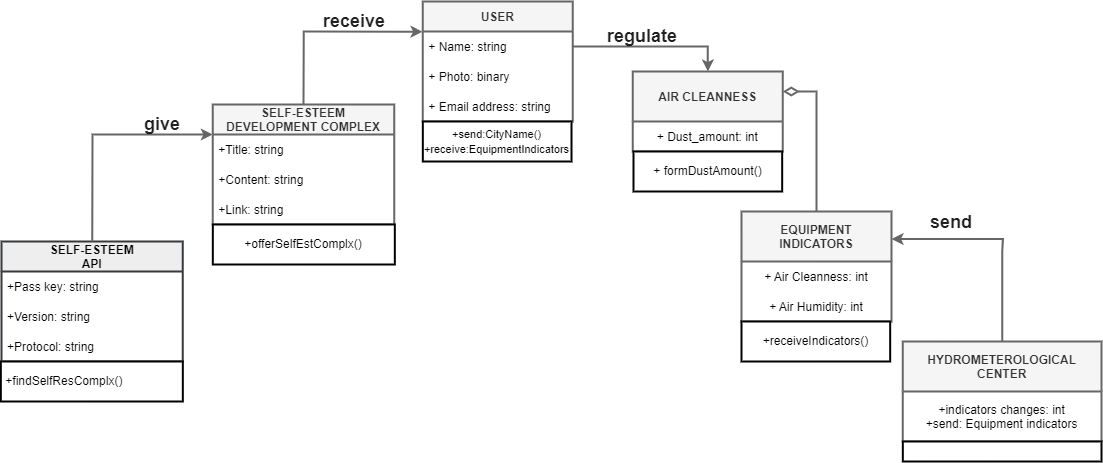

The diagram above was exported from draw.io. Its source (the exported page's mxGraphModel, read from the mxfile embedded in the PNG):
<mxGraphModel dx="2012" dy="635" grid="1" gridSize="10" guides="1" tooltips="1" connect="1" arrows="1" fold="1" page="1" pageScale="1" pageWidth="827" pageHeight="1169" math="0" shadow="0">
  <root>
    <mxCell id="0" />
    <mxCell id="1" parent="0" />
    <mxCell id="u0gl2vqItW0_bNqNBDPX-5" value="USER" style="swimlane;fontStyle=1;childLayout=stackLayout;horizontal=1;startSize=30;horizontalStack=0;resizeParent=1;resizeParentMax=0;resizeLast=0;collapsible=1;marginBottom=0;swimlaneFillColor=default;rounded=1;strokeWidth=2;arcSize=0;fillColor=#f5f5f5;fontColor=#333333;strokeColor=#666666;" parent="1" vertex="1">
      <mxGeometry x="-138.67000000000002" y="70" width="150" height="120" as="geometry">
        <mxRectangle x="100" y="160" width="70" height="30" as="alternateBounds" />
      </mxGeometry>
    </mxCell>
    <mxCell id="u0gl2vqItW0_bNqNBDPX-6" value="+ Name: string" style="text;align=left;verticalAlign=middle;spacingLeft=4;spacingRight=4;overflow=hidden;points=[[0,0.5],[1,0.5]];portConstraint=eastwest;rotatable=0;fillColor=none;" parent="u0gl2vqItW0_bNqNBDPX-5" vertex="1">
      <mxGeometry y="30" width="150" height="30" as="geometry" />
    </mxCell>
    <mxCell id="VaJjI7XBPcnahcIYWA9E-46" value="+ Photo: binary" style="text;align=left;verticalAlign=middle;spacingLeft=4;spacingRight=4;overflow=hidden;points=[[0,0.5],[1,0.5]];portConstraint=eastwest;rotatable=0;fillColor=none;" parent="u0gl2vqItW0_bNqNBDPX-5" vertex="1">
      <mxGeometry y="60" width="150" height="30" as="geometry" />
    </mxCell>
    <mxCell id="VaJjI7XBPcnahcIYWA9E-66" value="+ Email address: string" style="text;align=left;verticalAlign=middle;spacingLeft=4;spacingRight=4;overflow=hidden;points=[[0,0.5],[1,0.5]];portConstraint=eastwest;rotatable=0;fillColor=none;" parent="u0gl2vqItW0_bNqNBDPX-5" vertex="1">
      <mxGeometry y="90" width="150" height="30" as="geometry" />
    </mxCell>
    <mxCell id="k7WI96id8qFtMjAn9XmT-43" style="edgeStyle=orthogonalEdgeStyle;orthogonalLoop=1;jettySize=auto;html=1;entryX=1;entryY=0.25;entryDx=0;entryDy=0;strokeWidth=2;endArrow=diamondThin;endFill=0;exitX=0.5;exitY=0;exitDx=0;exitDy=0;rounded=0;sourcePerimeterSpacing=7;startSize=0;targetPerimeterSpacing=5;endSize=11;fillColor=#f5f5f5;strokeColor=#666666;" parent="1" source="u0gl2vqItW0_bNqNBDPX-9" target="k7WI96id8qFtMjAn9XmT-32" edge="1">
      <mxGeometry relative="1" as="geometry">
        <Array as="points">
          <mxPoint x="255" y="160" />
        </Array>
      </mxGeometry>
    </mxCell>
    <mxCell id="u0gl2vqItW0_bNqNBDPX-9" value="EQUIPMENT&#10;INDICATORS" style="swimlane;fontStyle=1;childLayout=stackLayout;horizontal=1;startSize=50;horizontalStack=0;resizeParent=1;resizeParentMax=0;resizeLast=0;collapsible=1;marginBottom=0;swimlaneFillColor=default;rounded=1;arcSize=0;align=center;strokeWidth=2;fillColor=#f5f5f5;fontColor=#333333;strokeColor=#666666;" parent="1" vertex="1">
      <mxGeometry x="180" y="280" width="150" height="110" as="geometry">
        <mxRectangle x="550" y="150" width="70" height="30" as="alternateBounds" />
      </mxGeometry>
    </mxCell>
    <mxCell id="u0gl2vqItW0_bNqNBDPX-10" value="+ Air Cleanness: int" style="text;align=center;verticalAlign=middle;spacingLeft=4;spacingRight=4;overflow=hidden;points=[[0,0.5],[1,0.5]];portConstraint=eastwest;rotatable=0;rounded=0;fillColor=none;" parent="u0gl2vqItW0_bNqNBDPX-9" vertex="1">
      <mxGeometry y="50" width="150" height="30" as="geometry" />
    </mxCell>
    <mxCell id="u0gl2vqItW0_bNqNBDPX-11" value="+ Air Humidity: int" style="text;align=center;verticalAlign=middle;spacingLeft=4;spacingRight=4;overflow=hidden;points=[[0,0.5],[1,0.5]];portConstraint=eastwest;rotatable=0;fillColor=none;rounded=0;" parent="u0gl2vqItW0_bNqNBDPX-9" vertex="1">
      <mxGeometry y="80" width="150" height="30" as="geometry" />
    </mxCell>
    <mxCell id="k7WI96id8qFtMjAn9XmT-39" style="edgeStyle=orthogonalEdgeStyle;rounded=0;orthogonalLoop=1;jettySize=auto;html=1;entryX=1;entryY=0.25;entryDx=0;entryDy=0;strokeWidth=2;exitX=0.5;exitY=0;exitDx=0;exitDy=0;fillColor=#f5f5f5;strokeColor=#666666;" parent="1" source="VaJjI7XBPcnahcIYWA9E-11" target="u0gl2vqItW0_bNqNBDPX-9" edge="1">
      <mxGeometry relative="1" as="geometry">
        <Array as="points">
          <mxPoint x="441.33" y="320" />
          <mxPoint x="441.33" y="280" />
        </Array>
      </mxGeometry>
    </mxCell>
    <mxCell id="VaJjI7XBPcnahcIYWA9E-11" value="HYDROMETEROLOGICAL &#10;CENTER" style="swimlane;fontStyle=1;childLayout=stackLayout;horizontal=1;startSize=50;horizontalStack=0;resizeParent=1;resizeParentMax=0;resizeLast=0;collapsible=1;marginBottom=0;swimlaneFillColor=default;rounded=1;arcSize=0;align=center;strokeWidth=2;fillColor=#f5f5f5;fontColor=#333333;strokeColor=#666666;" parent="1" vertex="1">
      <mxGeometry x="341.33" y="410" width="198.67" height="100" as="geometry">
        <mxRectangle x="100" y="160" width="70" height="30" as="alternateBounds" />
      </mxGeometry>
    </mxCell>
    <mxCell id="VaJjI7XBPcnahcIYWA9E-12" value="+indicators changes: int&#10;+send: Equipment indicators" style="text;align=center;verticalAlign=middle;spacingLeft=4;spacingRight=4;overflow=hidden;points=[[0,0.5],[1,0.5]];portConstraint=eastwest;rotatable=0;rounded=0;fillColor=none;" parent="VaJjI7XBPcnahcIYWA9E-11" vertex="1">
      <mxGeometry y="50" width="198.67" height="50" as="geometry" />
    </mxCell>
    <mxCell id="VaJjI7XBPcnahcIYWA9E-52" value="SELF-ESTEEM &#10;DEVELOPMENT COMPLEX" style="swimlane;fontStyle=1;childLayout=stackLayout;horizontal=1;startSize=30;horizontalStack=0;resizeParent=1;resizeParentMax=0;resizeLast=0;collapsible=1;marginBottom=0;swimlaneFillColor=default;rounded=1;strokeWidth=2;arcSize=0;fillColor=#f5f5f5;fontColor=#333333;strokeColor=#666666;" parent="1" vertex="1">
      <mxGeometry x="-348.67" y="173" width="181.33" height="120" as="geometry">
        <mxRectangle x="100" y="160" width="70" height="30" as="alternateBounds" />
      </mxGeometry>
    </mxCell>
    <mxCell id="VaJjI7XBPcnahcIYWA9E-53" value="+Title: string" style="text;align=left;verticalAlign=middle;spacingLeft=4;spacingRight=4;overflow=hidden;points=[[0,0.5],[1,0.5]];portConstraint=eastwest;rotatable=0;fillColor=none;" parent="VaJjI7XBPcnahcIYWA9E-52" vertex="1">
      <mxGeometry y="30" width="181.33" height="30" as="geometry" />
    </mxCell>
    <mxCell id="VaJjI7XBPcnahcIYWA9E-79" value="+Content: string" style="text;align=left;verticalAlign=middle;spacingLeft=4;spacingRight=4;overflow=hidden;points=[[0,0.5],[1,0.5]];portConstraint=eastwest;rotatable=0;fillColor=none;" parent="VaJjI7XBPcnahcIYWA9E-52" vertex="1">
      <mxGeometry y="60" width="181.33" height="30" as="geometry" />
    </mxCell>
    <mxCell id="VaJjI7XBPcnahcIYWA9E-54" value="+Link: string" style="text;align=left;verticalAlign=middle;spacingLeft=4;spacingRight=4;overflow=hidden;points=[[0,0.5],[1,0.5]];portConstraint=eastwest;rotatable=0;fillColor=none;" parent="VaJjI7XBPcnahcIYWA9E-52" vertex="1">
      <mxGeometry y="90" width="181.33" height="30" as="geometry" />
    </mxCell>
    <mxCell id="VaJjI7XBPcnahcIYWA9E-57" value="SELF-ESTEEM&#10;API" style="swimlane;fontStyle=1;childLayout=stackLayout;horizontal=1;startSize=30;horizontalStack=0;resizeParent=1;resizeParentMax=0;resizeLast=0;collapsible=1;marginBottom=0;strokeColor=#36393d;swimlaneFillColor=default;fillColor=#eeeeee;rounded=1;strokeWidth=2;arcSize=0;" parent="1" vertex="1">
      <mxGeometry x="-560" y="310" width="181.33" height="120" as="geometry">
        <mxRectangle x="100" y="160" width="70" height="30" as="alternateBounds" />
      </mxGeometry>
    </mxCell>
    <mxCell id="VaJjI7XBPcnahcIYWA9E-58" value="+Pass key: string" style="text;align=left;verticalAlign=middle;spacingLeft=4;spacingRight=4;overflow=hidden;points=[[0,0.5],[1,0.5]];portConstraint=eastwest;rotatable=0;fillColor=none;" parent="VaJjI7XBPcnahcIYWA9E-57" vertex="1">
      <mxGeometry y="30" width="181.33" height="30" as="geometry" />
    </mxCell>
    <mxCell id="VaJjI7XBPcnahcIYWA9E-61" value="+Version: string" style="text;align=left;verticalAlign=middle;spacingLeft=4;spacingRight=4;overflow=hidden;points=[[0,0.5],[1,0.5]];portConstraint=eastwest;rotatable=0;fillColor=none;" parent="VaJjI7XBPcnahcIYWA9E-57" vertex="1">
      <mxGeometry y="60" width="181.33" height="30" as="geometry" />
    </mxCell>
    <mxCell id="VaJjI7XBPcnahcIYWA9E-60" value="+Protocol: string" style="text;fillColor=none;align=left;verticalAlign=middle;spacingLeft=4;spacingRight=4;overflow=hidden;points=[[0,0.5],[1,0.5]];portConstraint=eastwest;rotatable=0;" parent="VaJjI7XBPcnahcIYWA9E-57" vertex="1">
      <mxGeometry y="90" width="181.33" height="30" as="geometry" />
    </mxCell>
    <mxCell id="VaJjI7XBPcnahcIYWA9E-64" value="" style="endArrow=classic;html=1;rounded=0;strokeWidth=2;fontSize=17;exitX=0.5;exitY=0;exitDx=0;exitDy=0;entryX=-0.002;entryY=0.007;entryDx=0;entryDy=0;entryPerimeter=0;fillColor=#f5f5f5;strokeColor=#666666;" parent="1" source="VaJjI7XBPcnahcIYWA9E-52" target="u0gl2vqItW0_bNqNBDPX-6" edge="1">
      <mxGeometry width="50" height="50" relative="1" as="geometry">
        <mxPoint x="-278.00500000000005" y="270" as="sourcePoint" />
        <mxPoint x="-178.67000000000002" y="145" as="targetPoint" />
        <Array as="points">
          <mxPoint x="-257.67" y="100" />
        </Array>
      </mxGeometry>
    </mxCell>
    <mxCell id="VaJjI7XBPcnahcIYWA9E-68" value="" style="endArrow=classic;html=1;rounded=0;strokeWidth=2;fontSize=17;exitX=0.5;exitY=0;exitDx=0;exitDy=0;entryX=0;entryY=0.25;entryDx=0;entryDy=0;fillColor=#f5f5f5;strokeColor=#666666;" parent="1" source="VaJjI7XBPcnahcIYWA9E-57" target="VaJjI7XBPcnahcIYWA9E-52" edge="1">
      <mxGeometry width="50" height="50" relative="1" as="geometry">
        <mxPoint x="-98.67000000000002" y="370" as="sourcePoint" />
        <mxPoint x="-48.670000000000016" y="320" as="targetPoint" />
        <Array as="points">
          <mxPoint x="-469" y="203" />
        </Array>
      </mxGeometry>
    </mxCell>
    <mxCell id="k7WI96id8qFtMjAn9XmT-32" value="AIR CLEANNESS" style="swimlane;fontStyle=1;childLayout=stackLayout;horizontal=1;startSize=50;horizontalStack=0;resizeParent=1;resizeParentMax=0;resizeLast=0;collapsible=1;marginBottom=0;swimlaneFillColor=default;rounded=1;arcSize=0;align=center;strokeWidth=2;fillColor=#f5f5f5;fontColor=#333333;strokeColor=#666666;" parent="1" vertex="1">
      <mxGeometry x="71.32999999999998" y="140" width="150" height="80" as="geometry">
        <mxRectangle x="550" y="150" width="70" height="30" as="alternateBounds" />
      </mxGeometry>
    </mxCell>
    <mxCell id="k7WI96id8qFtMjAn9XmT-33" value="+ Dust_amount: int" style="text;align=center;verticalAlign=middle;spacingLeft=4;spacingRight=4;overflow=hidden;points=[[0,0.5],[1,0.5]];portConstraint=eastwest;rotatable=0;rounded=0;fillColor=none;" parent="k7WI96id8qFtMjAn9XmT-32" vertex="1">
      <mxGeometry y="50" width="150" height="30" as="geometry" />
    </mxCell>
    <mxCell id="k7WI96id8qFtMjAn9XmT-41" value="&lt;span style=&quot;color: rgba(0, 0, 0, 0.87); font-family: Roboto, RobotoDraft, Helvetica, Arial, sans-serif; font-size: 18px; text-align: left;&quot;&gt;send&lt;/span&gt;" style="text;html=1;align=center;verticalAlign=middle;whiteSpace=wrap;rounded=0;strokeWidth=3;fontSize=18;fontStyle=1;fillColor=none;fontColor=#333333;strokeColor=none;" parent="1" vertex="1">
      <mxGeometry x="350" y="272" width="80" height="38" as="geometry" />
    </mxCell>
    <mxCell id="k7WI96id8qFtMjAn9XmT-44" style="edgeStyle=orthogonalEdgeStyle;rounded=0;orthogonalLoop=1;jettySize=auto;html=1;entryX=0.5;entryY=0;entryDx=0;entryDy=0;strokeWidth=2;endArrow=classic;endFill=1;fillColor=#f5f5f5;strokeColor=#666666;" parent="1" source="u0gl2vqItW0_bNqNBDPX-6" target="k7WI96id8qFtMjAn9XmT-32" edge="1">
      <mxGeometry relative="1" as="geometry" />
    </mxCell>
    <mxCell id="k7WI96id8qFtMjAn9XmT-53" value="&lt;span style=&quot;color: rgba(0, 0, 0, 0.87); font-family: Roboto, RobotoDraft, Helvetica, Arial, sans-serif; font-size: 18px; text-align: left;&quot;&gt;receive&lt;/span&gt;" style="text;html=1;align=center;verticalAlign=middle;whiteSpace=wrap;rounded=0;strokeWidth=3;fontSize=18;fontStyle=1;fillColor=none;" parent="1" vertex="1">
      <mxGeometry x="-247.34" y="70" width="80" height="40" as="geometry" />
    </mxCell>
    <mxCell id="k7WI96id8qFtMjAn9XmT-55" value="&lt;span style=&quot;color: rgba(0, 0, 0, 0.87); font-family: Roboto, RobotoDraft, Helvetica, Arial, sans-serif; font-size: 18px; text-align: left;&quot;&gt;regulate&lt;/span&gt;" style="text;html=1;align=center;verticalAlign=middle;whiteSpace=wrap;rounded=0;strokeWidth=3;fontSize=18;fontStyle=1;fillColor=none;" parent="1" vertex="1">
      <mxGeometry x="41.329999999999984" y="80" width="80" height="49" as="geometry" />
    </mxCell>
    <mxCell id="k7WI96id8qFtMjAn9XmT-56" value="&lt;span style=&quot;color: rgba(0, 0, 0, 0.87); font-family: Roboto, RobotoDraft, Helvetica, Arial, sans-serif; font-size: 18px; text-align: left;&quot;&gt;give&lt;/span&gt;" style="text;html=1;align=center;verticalAlign=middle;whiteSpace=wrap;rounded=0;strokeWidth=3;fontSize=18;fontStyle=1;labelBackgroundColor=none;fillColor=none;" parent="1" vertex="1">
      <mxGeometry x="-438.67" y="173" width="80" height="40" as="geometry" />
    </mxCell>
    <mxCell id="0ilUB1cMjFllq5ZSwVNt-1" value="&amp;nbsp;+findSelfResComplx()&amp;nbsp;" style="rounded=0;whiteSpace=wrap;html=1;strokeWidth=2;align=left;" vertex="1" parent="1">
      <mxGeometry x="-560.67" y="430" width="182" height="40" as="geometry" />
    </mxCell>
    <mxCell id="0ilUB1cMjFllq5ZSwVNt-2" value="+offerSelfEstComplx()" style="rounded=0;whiteSpace=wrap;html=1;strokeWidth=2;" vertex="1" parent="1">
      <mxGeometry x="-348.66999999999996" y="293" width="182" height="40" as="geometry" />
    </mxCell>
    <mxCell id="0ilUB1cMjFllq5ZSwVNt-3" value="&lt;font style=&quot;font-size: 11px;&quot;&gt;+send:СityName()&lt;br&gt;+receive:EquipmentIndicators&lt;/font&gt;" style="rounded=0;whiteSpace=wrap;html=1;strokeWidth=2;" vertex="1" parent="1">
      <mxGeometry x="-138.67" y="190" width="148.67" height="40" as="geometry" />
    </mxCell>
    <mxCell id="0ilUB1cMjFllq5ZSwVNt-4" value="+ formDustAmount()" style="rounded=0;whiteSpace=wrap;html=1;strokeWidth=2;" vertex="1" parent="1">
      <mxGeometry x="72" y="220" width="148.67" height="40" as="geometry" />
    </mxCell>
    <mxCell id="0ilUB1cMjFllq5ZSwVNt-5" value="+receiveIndicators()" style="rounded=0;whiteSpace=wrap;html=1;strokeWidth=2;" vertex="1" parent="1">
      <mxGeometry x="180" y="390" width="148.67" height="40" as="geometry" />
    </mxCell>
    <mxCell id="0ilUB1cMjFllq5ZSwVNt-6" value="" style="rounded=0;whiteSpace=wrap;html=1;strokeWidth=2;" vertex="1" parent="1">
      <mxGeometry x="341.33" y="510" width="198.67" height="20" as="geometry" />
    </mxCell>
  </root>
</mxGraphModel>